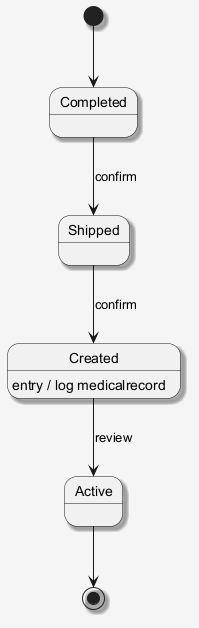

The diagram above was rendered by PlantUML. Its source (embedded in the PNG):
@startuml
skinparam shadowing false
skinparam backgroundColor #F5F5F5
skinparam shadowing true
[*] --> Completed
Completed --> Shipped : confirm
Shipped --> Created : confirm
Created --> Active : review
Created : entry / log medicalrecord
Active --> [*]
@enduml